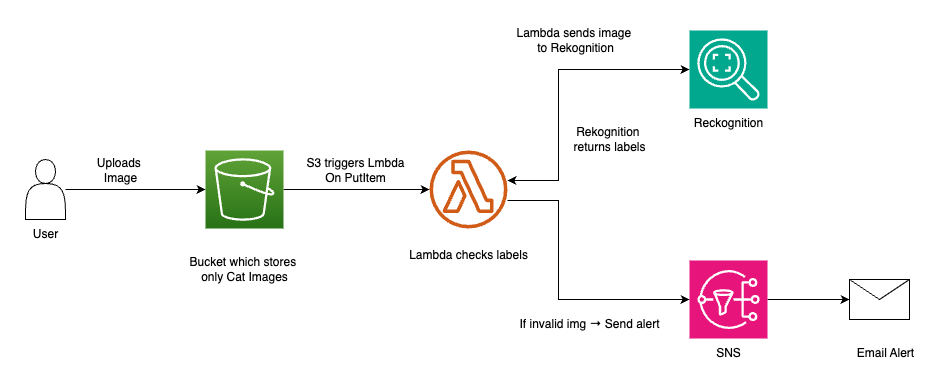

The diagram above was exported from draw.io. Its source (the exported page's mxGraphModel, read from the mxfile embedded in the PNG):
<mxGraphModel dx="1426" dy="806" grid="1" gridSize="10" guides="1" tooltips="1" connect="1" arrows="1" fold="1" page="1" pageScale="1" pageWidth="1169" pageHeight="827" math="0" shadow="0">
  <root>
    <mxCell id="0" />
    <mxCell id="1" parent="0" />
    <mxCell id="UEzPUAAOIrF-is8g5C7q-115" value="" style="outlineConnect=0;fontColor=#232F3E;gradientColor=none;fillColor=#D05C17;strokeColor=none;dashed=0;verticalLabelPosition=bottom;verticalAlign=top;align=center;html=1;fontSize=12;fontStyle=0;aspect=fixed;pointerEvents=1;shape=mxgraph.aws4.lambda_function;labelBackgroundColor=#ffffff;" parent="1" vertex="1">
      <mxGeometry x="534" y="240" width="78" height="78" as="geometry" />
    </mxCell>
    <mxCell id="VAlAOyhPcFisHkVtvhPn-1" style="edgeStyle=orthogonalEdgeStyle;rounded=0;orthogonalLoop=1;jettySize=auto;html=1;" edge="1" parent="1" source="UEzPUAAOIrF-is8g5C7q-116" target="UEzPUAAOIrF-is8g5C7q-115">
      <mxGeometry relative="1" as="geometry" />
    </mxCell>
    <mxCell id="UEzPUAAOIrF-is8g5C7q-116" value="" style="outlineConnect=0;fontColor=#232F3E;gradientColor=#60A337;gradientDirection=north;fillColor=#277116;strokeColor=#ffffff;dashed=0;verticalLabelPosition=bottom;verticalAlign=top;align=center;html=1;fontSize=12;fontStyle=0;aspect=fixed;shape=mxgraph.aws4.resourceIcon;resIcon=mxgraph.aws4.s3;labelBackgroundColor=#ffffff;" parent="1" vertex="1">
      <mxGeometry x="310.0000000000002" y="240" width="78" height="78" as="geometry" />
    </mxCell>
    <mxCell id="VAlAOyhPcFisHkVtvhPn-4" style="edgeStyle=orthogonalEdgeStyle;rounded=0;orthogonalLoop=1;jettySize=auto;html=1;" edge="1" parent="1" source="VAlAOyhPcFisHkVtvhPn-2" target="UEzPUAAOIrF-is8g5C7q-116">
      <mxGeometry relative="1" as="geometry" />
    </mxCell>
    <mxCell id="VAlAOyhPcFisHkVtvhPn-2" value="" style="shape=actor;whiteSpace=wrap;html=1;" vertex="1" parent="1">
      <mxGeometry x="130" y="249" width="40" height="60" as="geometry" />
    </mxCell>
    <mxCell id="VAlAOyhPcFisHkVtvhPn-3" value="User" style="text;html=1;align=center;verticalAlign=middle;resizable=0;points=[];autosize=1;strokeColor=none;fillColor=none;" vertex="1" parent="1">
      <mxGeometry x="125" y="309" width="50" height="30" as="geometry" />
    </mxCell>
    <mxCell id="VAlAOyhPcFisHkVtvhPn-5" value="Uploads&amp;nbsp;&lt;div&gt;Image&lt;/div&gt;" style="text;html=1;align=center;verticalAlign=middle;resizable=0;points=[];autosize=1;strokeColor=none;fillColor=none;" vertex="1" parent="1">
      <mxGeometry x="190" y="240" width="70" height="40" as="geometry" />
    </mxCell>
    <mxCell id="VAlAOyhPcFisHkVtvhPn-6" value="Bucket which stores&amp;nbsp;&lt;div&gt;only Cat Images&lt;/div&gt;" style="text;html=1;align=center;verticalAlign=middle;resizable=0;points=[];autosize=1;strokeColor=none;fillColor=none;" vertex="1" parent="1">
      <mxGeometry x="284" y="339" width="130" height="40" as="geometry" />
    </mxCell>
    <mxCell id="VAlAOyhPcFisHkVtvhPn-8" value="&lt;div&gt;S3 triggers Lmbda&lt;/div&gt;On PutItem" style="text;html=1;align=center;verticalAlign=middle;resizable=0;points=[];autosize=1;strokeColor=none;fillColor=none;" vertex="1" parent="1">
      <mxGeometry x="400" y="240" width="120" height="40" as="geometry" />
    </mxCell>
    <mxCell id="VAlAOyhPcFisHkVtvhPn-10" value="" style="sketch=0;points=[[0,0,0],[0.25,0,0],[0.5,0,0],[0.75,0,0],[1,0,0],[0,1,0],[0.25,1,0],[0.5,1,0],[0.75,1,0],[1,1,0],[0,0.25,0],[0,0.5,0],[0,0.75,0],[1,0.25,0],[1,0.5,0],[1,0.75,0]];outlineConnect=0;fontColor=#232F3E;fillColor=#01A88D;strokeColor=#ffffff;dashed=0;verticalLabelPosition=bottom;verticalAlign=top;align=center;html=1;fontSize=12;fontStyle=0;aspect=fixed;shape=mxgraph.aws4.resourceIcon;resIcon=mxgraph.aws4.rekognition_2;" vertex="1" parent="1">
      <mxGeometry x="794" y="120" width="78" height="78" as="geometry" />
    </mxCell>
    <mxCell id="VAlAOyhPcFisHkVtvhPn-11" style="edgeStyle=orthogonalEdgeStyle;rounded=0;orthogonalLoop=1;jettySize=auto;html=1;entryX=0;entryY=0.5;entryDx=0;entryDy=0;entryPerimeter=0;startArrow=classic;startFill=1;" edge="1" parent="1" source="UEzPUAAOIrF-is8g5C7q-115" target="VAlAOyhPcFisHkVtvhPn-10">
      <mxGeometry relative="1" as="geometry">
        <Array as="points">
          <mxPoint x="663" y="270" />
          <mxPoint x="663" y="159" />
        </Array>
      </mxGeometry>
    </mxCell>
    <mxCell id="VAlAOyhPcFisHkVtvhPn-15" style="edgeStyle=orthogonalEdgeStyle;rounded=0;orthogonalLoop=1;jettySize=auto;html=1;entryX=0;entryY=0.5;entryDx=0;entryDy=0;" edge="1" parent="1" source="VAlAOyhPcFisHkVtvhPn-12" target="VAlAOyhPcFisHkVtvhPn-14">
      <mxGeometry relative="1" as="geometry" />
    </mxCell>
    <mxCell id="VAlAOyhPcFisHkVtvhPn-12" value="" style="sketch=0;points=[[0,0,0],[0.25,0,0],[0.5,0,0],[0.75,0,0],[1,0,0],[0,1,0],[0.25,1,0],[0.5,1,0],[0.75,1,0],[1,1,0],[0,0.25,0],[0,0.5,0],[0,0.75,0],[1,0.25,0],[1,0.5,0],[1,0.75,0]];outlineConnect=0;fontColor=#232F3E;fillColor=#E7157B;strokeColor=#ffffff;dashed=0;verticalLabelPosition=bottom;verticalAlign=top;align=center;html=1;fontSize=12;fontStyle=0;aspect=fixed;shape=mxgraph.aws4.resourceIcon;resIcon=mxgraph.aws4.sns;" vertex="1" parent="1">
      <mxGeometry x="794" y="350" width="78" height="78" as="geometry" />
    </mxCell>
    <mxCell id="VAlAOyhPcFisHkVtvhPn-13" style="edgeStyle=orthogonalEdgeStyle;rounded=0;orthogonalLoop=1;jettySize=auto;html=1;entryX=0;entryY=0.5;entryDx=0;entryDy=0;entryPerimeter=0;" edge="1" parent="1" source="UEzPUAAOIrF-is8g5C7q-115" target="VAlAOyhPcFisHkVtvhPn-12">
      <mxGeometry relative="1" as="geometry">
        <Array as="points">
          <mxPoint x="663" y="290" />
          <mxPoint x="663" y="389" />
        </Array>
      </mxGeometry>
    </mxCell>
    <mxCell id="VAlAOyhPcFisHkVtvhPn-14" value="" style="shape=message;html=1;html=1;outlineConnect=0;labelPosition=center;verticalLabelPosition=bottom;align=center;verticalAlign=top;" vertex="1" parent="1">
      <mxGeometry x="954" y="369" width="60" height="40" as="geometry" />
    </mxCell>
    <mxCell id="VAlAOyhPcFisHkVtvhPn-16" value="Reckognition" style="text;html=1;align=center;verticalAlign=middle;resizable=0;points=[];autosize=1;strokeColor=none;fillColor=none;" vertex="1" parent="1">
      <mxGeometry x="788" y="198" width="90" height="30" as="geometry" />
    </mxCell>
    <mxCell id="VAlAOyhPcFisHkVtvhPn-17" value="SNS" style="text;html=1;align=center;verticalAlign=middle;resizable=0;points=[];autosize=1;strokeColor=none;fillColor=none;" vertex="1" parent="1">
      <mxGeometry x="808" y="428" width="50" height="30" as="geometry" />
    </mxCell>
    <mxCell id="VAlAOyhPcFisHkVtvhPn-18" value="Lambda sends image&amp;nbsp;&lt;div&gt;to Rekognition&lt;/div&gt;" style="text;html=1;align=center;verticalAlign=middle;resizable=0;points=[];autosize=1;strokeColor=none;fillColor=none;" vertex="1" parent="1">
      <mxGeometry x="610" y="110" width="140" height="40" as="geometry" />
    </mxCell>
    <mxCell id="VAlAOyhPcFisHkVtvhPn-19" value="Rekognition&amp;nbsp;&lt;div&gt;&lt;div&gt;returns labels&lt;/div&gt;&lt;/div&gt;" style="text;html=1;align=center;verticalAlign=middle;resizable=0;points=[];autosize=1;strokeColor=none;fillColor=none;" vertex="1" parent="1">
      <mxGeometry x="664" y="209" width="100" height="40" as="geometry" />
    </mxCell>
    <mxCell id="VAlAOyhPcFisHkVtvhPn-20" value="Lambda checks labels" style="text;html=1;align=center;verticalAlign=middle;resizable=0;points=[];autosize=1;strokeColor=none;fillColor=none;" vertex="1" parent="1">
      <mxGeometry x="503" y="330" width="140" height="30" as="geometry" />
    </mxCell>
    <mxCell id="VAlAOyhPcFisHkVtvhPn-22" value="If invalid img → Send alert" style="text;html=1;align=center;verticalAlign=middle;resizable=0;points=[];autosize=1;strokeColor=none;fillColor=none;" vertex="1" parent="1">
      <mxGeometry x="614" y="399" width="160" height="30" as="geometry" />
    </mxCell>
    <mxCell id="VAlAOyhPcFisHkVtvhPn-23" value="Email Alert" style="text;html=1;align=center;verticalAlign=middle;resizable=0;points=[];autosize=1;strokeColor=none;fillColor=none;" vertex="1" parent="1">
      <mxGeometry x="950" y="428" width="80" height="30" as="geometry" />
    </mxCell>
  </root>
</mxGraphModel>